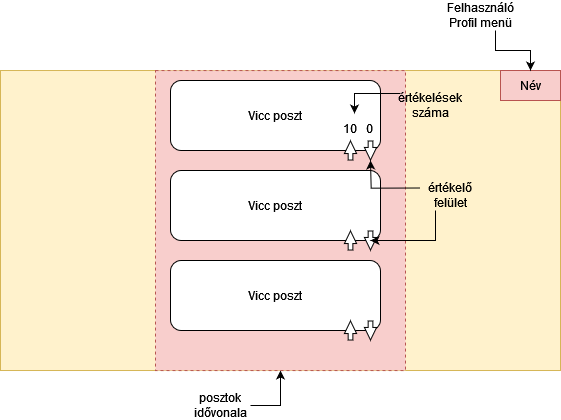

The diagram above was exported from draw.io. Its source (the exported page's mxGraphModel, read from the mxfile embedded in the PNG):
<mxGraphModel dx="4883" dy="2143" grid="1" gridSize="10" guides="1" tooltips="1" connect="1" arrows="1" fold="1" page="1" pageScale="1" pageWidth="850" pageHeight="1100" math="0" shadow="0">
  <root>
    <mxCell id="0" />
    <mxCell id="1" parent="0" />
    <mxCell id="YlKYHxg7u8vh06ilXS9m-28" value="" style="rounded=0;whiteSpace=wrap;html=1;fillColor=#fff2cc;strokeColor=#d6b656;" vertex="1" parent="1">
      <mxGeometry x="-230" y="150.01" width="560" height="300" as="geometry" />
    </mxCell>
    <mxCell id="YlKYHxg7u8vh06ilXS9m-66" style="edgeStyle=orthogonalEdgeStyle;rounded=0;orthogonalLoop=1;jettySize=auto;html=1;exitX=1;exitY=0.5;exitDx=0;exitDy=0;" edge="1" parent="1" source="YlKYHxg7u8vh06ilXS9m-65" target="YlKYHxg7u8vh06ilXS9m-71">
      <mxGeometry relative="1" as="geometry">
        <mxPoint x="20" y="530" as="targetPoint" />
      </mxGeometry>
    </mxCell>
    <mxCell id="YlKYHxg7u8vh06ilXS9m-65" value="posztok idővonala" style="text;html=1;strokeColor=none;fillColor=none;align=center;verticalAlign=middle;whiteSpace=wrap;rounded=0;" vertex="1" parent="1">
      <mxGeometry x="-40" y="470" width="60" height="30" as="geometry" />
    </mxCell>
    <mxCell id="YlKYHxg7u8vh06ilXS9m-71" value="" style="rounded=0;whiteSpace=wrap;html=1;fillColor=#f8cecc;dashed=1;strokeColor=#b85450;" vertex="1" parent="1">
      <mxGeometry x="-75" y="150.01" width="250" height="300" as="geometry" />
    </mxCell>
    <mxCell id="YlKYHxg7u8vh06ilXS9m-74" value="" style="group" vertex="1" connectable="0" parent="1">
      <mxGeometry x="-60" y="80" width="390" height="370" as="geometry" />
    </mxCell>
    <mxCell id="YlKYHxg7u8vh06ilXS9m-43" value="" style="group" vertex="1" connectable="0" parent="YlKYHxg7u8vh06ilXS9m-74">
      <mxGeometry y="170" width="230" height="200" as="geometry" />
    </mxCell>
    <mxCell id="YlKYHxg7u8vh06ilXS9m-73" value="" style="group" vertex="1" connectable="0" parent="YlKYHxg7u8vh06ilXS9m-43">
      <mxGeometry width="210" height="80.00999999999999" as="geometry" />
    </mxCell>
    <mxCell id="YlKYHxg7u8vh06ilXS9m-44" value="" style="rounded=1;whiteSpace=wrap;html=1;" vertex="1" parent="YlKYHxg7u8vh06ilXS9m-73">
      <mxGeometry width="210" height="70" as="geometry" />
    </mxCell>
    <mxCell id="YlKYHxg7u8vh06ilXS9m-45" value="" style="group" vertex="1" connectable="0" parent="YlKYHxg7u8vh06ilXS9m-73">
      <mxGeometry x="180" y="60" width="20.019999999999982" height="20.00999999999999" as="geometry" />
    </mxCell>
    <mxCell id="YlKYHxg7u8vh06ilXS9m-46" value="" style="shape=flexArrow;endArrow=classic;html=1;rounded=0;exitX=0.762;exitY=0.143;exitDx=0;exitDy=0;exitPerimeter=0;endWidth=6.435185185185185;endSize=3.8499999999999996;width=4.722222222222222;fillColor=default;" edge="1" parent="YlKYHxg7u8vh06ilXS9m-45">
      <mxGeometry width="50" height="50" relative="1" as="geometry">
        <mxPoint x="0.01999999999998181" y="20.00999999999999" as="sourcePoint" />
        <mxPoint as="targetPoint" />
      </mxGeometry>
    </mxCell>
    <mxCell id="YlKYHxg7u8vh06ilXS9m-47" value="" style="shape=flexArrow;endArrow=classic;html=1;rounded=0;exitX=0.762;exitY=0.143;exitDx=0;exitDy=0;exitPerimeter=0;endWidth=6.435185185185185;endSize=3.8499999999999996;width=4.722222222222222;fillColor=default;" edge="1" parent="YlKYHxg7u8vh06ilXS9m-45">
      <mxGeometry width="50" height="50" relative="1" as="geometry">
        <mxPoint x="20.019999999999982" as="sourcePoint" />
        <mxPoint x="20" y="20" as="targetPoint" />
      </mxGeometry>
    </mxCell>
    <mxCell id="YlKYHxg7u8vh06ilXS9m-48" value="Vicc poszt" style="text;html=1;strokeColor=none;fillColor=none;align=center;verticalAlign=middle;whiteSpace=wrap;rounded=0;" vertex="1" parent="YlKYHxg7u8vh06ilXS9m-73">
      <mxGeometry x="75" y="20" width="60" height="30" as="geometry" />
    </mxCell>
    <mxCell id="YlKYHxg7u8vh06ilXS9m-72" value="" style="group" vertex="1" connectable="0" parent="YlKYHxg7u8vh06ilXS9m-74">
      <mxGeometry width="390" height="340.01" as="geometry" />
    </mxCell>
    <mxCell id="YlKYHxg7u8vh06ilXS9m-29" value="Név" style="text;html=1;strokeColor=#b85450;fillColor=#f8cecc;align=center;verticalAlign=middle;whiteSpace=wrap;rounded=0;" vertex="1" parent="YlKYHxg7u8vh06ilXS9m-72">
      <mxGeometry x="330" y="70" width="60" height="30" as="geometry" />
    </mxCell>
    <mxCell id="YlKYHxg7u8vh06ilXS9m-40" value="" style="group" vertex="1" connectable="0" parent="YlKYHxg7u8vh06ilXS9m-72">
      <mxGeometry y="80" width="230" height="80.00999999999999" as="geometry" />
    </mxCell>
    <mxCell id="YlKYHxg7u8vh06ilXS9m-32" value="" style="rounded=1;whiteSpace=wrap;html=1;" vertex="1" parent="YlKYHxg7u8vh06ilXS9m-40">
      <mxGeometry width="210" height="70" as="geometry" />
    </mxCell>
    <mxCell id="YlKYHxg7u8vh06ilXS9m-39" value="" style="group" vertex="1" connectable="0" parent="YlKYHxg7u8vh06ilXS9m-40">
      <mxGeometry x="180" y="60" width="20.019999999999982" height="20.00999999999999" as="geometry" />
    </mxCell>
    <mxCell id="YlKYHxg7u8vh06ilXS9m-36" value="" style="shape=flexArrow;endArrow=classic;html=1;rounded=0;exitX=0.762;exitY=0.143;exitDx=0;exitDy=0;exitPerimeter=0;endWidth=6.435185185185185;endSize=3.8499999999999996;width=4.722222222222222;fillColor=default;" edge="1" parent="YlKYHxg7u8vh06ilXS9m-39">
      <mxGeometry width="50" height="50" relative="1" as="geometry">
        <mxPoint x="0.01999999999998181" y="20.00999999999999" as="sourcePoint" />
        <mxPoint as="targetPoint" />
      </mxGeometry>
    </mxCell>
    <mxCell id="YlKYHxg7u8vh06ilXS9m-38" value="" style="shape=flexArrow;endArrow=classic;html=1;rounded=0;exitX=0.762;exitY=0.143;exitDx=0;exitDy=0;exitPerimeter=0;endWidth=6.435185185185185;endSize=3.8499999999999996;width=4.722222222222222;fillColor=default;" edge="1" parent="YlKYHxg7u8vh06ilXS9m-39">
      <mxGeometry width="50" height="50" relative="1" as="geometry">
        <mxPoint x="20.019999999999982" as="sourcePoint" />
        <mxPoint x="20" y="20" as="targetPoint" />
      </mxGeometry>
    </mxCell>
    <mxCell id="YlKYHxg7u8vh06ilXS9m-41" value="Vicc poszt" style="text;html=1;strokeColor=none;fillColor=none;align=center;verticalAlign=middle;whiteSpace=wrap;rounded=0;" vertex="1" parent="YlKYHxg7u8vh06ilXS9m-40">
      <mxGeometry x="75" y="20" width="60" height="30" as="geometry" />
    </mxCell>
    <mxCell id="YlKYHxg7u8vh06ilXS9m-67" value="10" style="text;html=1;strokeColor=none;fillColor=none;align=center;verticalAlign=middle;whiteSpace=wrap;rounded=0;" vertex="1" parent="YlKYHxg7u8vh06ilXS9m-40">
      <mxGeometry x="150" y="33" width="60" height="30" as="geometry" />
    </mxCell>
    <mxCell id="YlKYHxg7u8vh06ilXS9m-68" value="0" style="text;html=1;strokeColor=none;fillColor=none;align=center;verticalAlign=middle;whiteSpace=wrap;rounded=0;" vertex="1" parent="YlKYHxg7u8vh06ilXS9m-40">
      <mxGeometry x="169" y="33" width="60" height="30" as="geometry" />
    </mxCell>
    <mxCell id="YlKYHxg7u8vh06ilXS9m-49" value="" style="group" vertex="1" connectable="0" parent="YlKYHxg7u8vh06ilXS9m-72">
      <mxGeometry y="260" width="210" height="80.00999999999999" as="geometry" />
    </mxCell>
    <mxCell id="YlKYHxg7u8vh06ilXS9m-50" value="" style="rounded=1;whiteSpace=wrap;html=1;" vertex="1" parent="YlKYHxg7u8vh06ilXS9m-49">
      <mxGeometry width="210" height="70" as="geometry" />
    </mxCell>
    <mxCell id="YlKYHxg7u8vh06ilXS9m-51" value="" style="group" vertex="1" connectable="0" parent="YlKYHxg7u8vh06ilXS9m-49">
      <mxGeometry x="180" y="60" width="20.019999999999982" height="20.00999999999999" as="geometry" />
    </mxCell>
    <mxCell id="YlKYHxg7u8vh06ilXS9m-52" value="" style="shape=flexArrow;endArrow=classic;html=1;rounded=0;exitX=0.762;exitY=0.143;exitDx=0;exitDy=0;exitPerimeter=0;endWidth=6.435185185185185;endSize=3.8499999999999996;width=4.722222222222222;fillColor=default;" edge="1" parent="YlKYHxg7u8vh06ilXS9m-51">
      <mxGeometry width="50" height="50" relative="1" as="geometry">
        <mxPoint x="0.01999999999998181" y="20.00999999999999" as="sourcePoint" />
        <mxPoint as="targetPoint" />
      </mxGeometry>
    </mxCell>
    <mxCell id="YlKYHxg7u8vh06ilXS9m-53" value="" style="shape=flexArrow;endArrow=classic;html=1;rounded=0;exitX=0.762;exitY=0.143;exitDx=0;exitDy=0;exitPerimeter=0;endWidth=6.435185185185185;endSize=3.8499999999999996;width=4.722222222222222;fillColor=default;" edge="1" parent="YlKYHxg7u8vh06ilXS9m-51">
      <mxGeometry width="50" height="50" relative="1" as="geometry">
        <mxPoint x="20.019999999999982" as="sourcePoint" />
        <mxPoint x="20" y="20" as="targetPoint" />
      </mxGeometry>
    </mxCell>
    <mxCell id="YlKYHxg7u8vh06ilXS9m-54" value="Vicc poszt" style="text;html=1;strokeColor=none;fillColor=none;align=center;verticalAlign=middle;whiteSpace=wrap;rounded=0;" vertex="1" parent="YlKYHxg7u8vh06ilXS9m-49">
      <mxGeometry x="75" y="20" width="60" height="30" as="geometry" />
    </mxCell>
    <mxCell id="YlKYHxg7u8vh06ilXS9m-58" style="edgeStyle=orthogonalEdgeStyle;rounded=0;orthogonalLoop=1;jettySize=auto;html=1;exitX=0.75;exitY=1;exitDx=0;exitDy=0;entryX=0.5;entryY=0;entryDx=0;entryDy=0;" edge="1" parent="YlKYHxg7u8vh06ilXS9m-72" source="YlKYHxg7u8vh06ilXS9m-57" target="YlKYHxg7u8vh06ilXS9m-29">
      <mxGeometry relative="1" as="geometry" />
    </mxCell>
    <mxCell id="YlKYHxg7u8vh06ilXS9m-57" value="Felhasználó Profil menü" style="text;html=1;strokeColor=none;fillColor=none;align=center;verticalAlign=middle;whiteSpace=wrap;rounded=0;" vertex="1" parent="YlKYHxg7u8vh06ilXS9m-72">
      <mxGeometry x="280" width="60" height="30" as="geometry" />
    </mxCell>
    <mxCell id="YlKYHxg7u8vh06ilXS9m-60" style="edgeStyle=orthogonalEdgeStyle;rounded=0;orthogonalLoop=1;jettySize=auto;html=1;exitX=0;exitY=0.25;exitDx=0;exitDy=0;" edge="1" parent="YlKYHxg7u8vh06ilXS9m-72" source="YlKYHxg7u8vh06ilXS9m-59">
      <mxGeometry relative="1" as="geometry">
        <mxPoint x="200" y="160" as="targetPoint" />
      </mxGeometry>
    </mxCell>
    <mxCell id="YlKYHxg7u8vh06ilXS9m-62" style="edgeStyle=orthogonalEdgeStyle;rounded=0;orthogonalLoop=1;jettySize=auto;html=1;exitX=0.25;exitY=1;exitDx=0;exitDy=0;" edge="1" parent="YlKYHxg7u8vh06ilXS9m-72" source="YlKYHxg7u8vh06ilXS9m-59">
      <mxGeometry relative="1" as="geometry">
        <mxPoint x="200" y="240" as="targetPoint" />
        <Array as="points">
          <mxPoint x="265" y="240" />
        </Array>
      </mxGeometry>
    </mxCell>
    <mxCell id="YlKYHxg7u8vh06ilXS9m-59" value="értékelő felület" style="text;html=1;strokeColor=none;fillColor=none;align=center;verticalAlign=middle;whiteSpace=wrap;rounded=0;" vertex="1" parent="YlKYHxg7u8vh06ilXS9m-72">
      <mxGeometry x="250" y="180" width="60" height="30" as="geometry" />
    </mxCell>
    <mxCell id="YlKYHxg7u8vh06ilXS9m-70" style="edgeStyle=orthogonalEdgeStyle;rounded=0;orthogonalLoop=1;jettySize=auto;html=1;entryX=0.25;entryY=0;entryDx=0;entryDy=0;" edge="1" parent="YlKYHxg7u8vh06ilXS9m-72" source="YlKYHxg7u8vh06ilXS9m-69" target="YlKYHxg7u8vh06ilXS9m-68">
      <mxGeometry relative="1" as="geometry">
        <Array as="points">
          <mxPoint x="184" y="93" />
        </Array>
      </mxGeometry>
    </mxCell>
    <mxCell id="YlKYHxg7u8vh06ilXS9m-69" value="értékelések száma" style="text;html=1;strokeColor=none;fillColor=none;align=center;verticalAlign=middle;whiteSpace=wrap;rounded=0;" vertex="1" parent="YlKYHxg7u8vh06ilXS9m-72">
      <mxGeometry x="230" y="90" width="60" height="30" as="geometry" />
    </mxCell>
  </root>
</mxGraphModel>